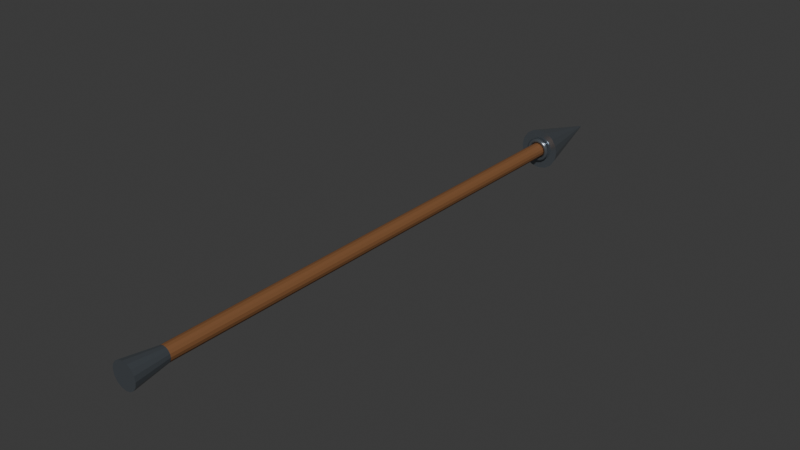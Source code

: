 # Source: WPN_Spear_A_FP_v01.blend  (saved by Blender 5.2.44; exported with 4.5.12 LTS)
import bpy
from mathutils import Matrix  # noqa: F401  (used for matrix-valued properties, if any)

bpy.ops.wm.read_factory_settings(use_empty=True)
scene = bpy.context.scene
scene.name = 'Scene'

# ---- collections
col_collection = bpy.data.collections.new('Collection'); scene.collection.children.link(col_collection)

# ---- materials (node trees are filled in below, after node groups)
mat_mat_wpn_spear_a = bpy.data.materials.new('MAT_WPN_Spear_A')
mat_mat_wpn_spear_a.diffuse_color = (0.22, 0.095, 0.035, 1.0)
mat_mat_wpn_spear_a_detail = bpy.data.materials.new('MAT_WPN_Spear_A_Detail')
mat_mat_wpn_spear_a_detail.diffuse_color = (0.22, 0.25, 0.28, 1.0)

# ---- material node trees
mat_mat_wpn_spear_a.use_nodes = True; mat_mat_wpn_spear_a.node_tree.nodes.clear()
_N = mat_mat_wpn_spear_a.node_tree.nodes; _L = mat_mat_wpn_spear_a.node_tree.links
n0 = _N.new('ShaderNodeOutputMaterial'); n0.name = 'Material Output'; n0.location = (0, 0)
n1 = _N.new('ShaderNodeBsdfPrincipled'); n1.name = 'Principled BSDF'; n1.location = (0, 0)
n1.inputs[0].default_value = (0.22, 0.095, 0.035, 1.0)
n1.inputs[1].default_value = 0.05
n1.inputs[2].default_value = 0.62
n1.inputs[10].default_value = 0.005
_L.new(n1.outputs[0], n0.inputs[0])
n0.is_active_output = True
mat_mat_wpn_spear_a_detail.use_nodes = True; mat_mat_wpn_spear_a_detail.node_tree.nodes.clear()
_N = mat_mat_wpn_spear_a_detail.node_tree.nodes; _L = mat_mat_wpn_spear_a_detail.node_tree.links
n0 = _N.new('ShaderNodeOutputMaterial'); n0.name = 'Material Output'; n0.location = (0, 0)
n1 = _N.new('ShaderNodeBsdfPrincipled'); n1.name = 'Principled BSDF'; n1.location = (0, 0)
n1.inputs[0].default_value = (0.22, 0.25, 0.28, 1.0)
n1.inputs[1].default_value = 0.78
n1.inputs[2].default_value = 0.23
n1.inputs[10].default_value = 0.005
_L.new(n1.outputs[0], n0.inputs[0])
n0.is_active_output = True

# ---- world
world_world = bpy.data.worlds.new('World'); scene.world = world_world
world_world.use_nodes = True; world_world.node_tree.nodes.clear()
_N = world_world.node_tree.nodes; _L = world_world.node_tree.links
n0 = _N.new('ShaderNodeOutputWorld'); n0.name = 'World Output'; n0.location = (200, 100)
n1 = _N.new('ShaderNodeBackground'); n1.name = 'Background'; n1.location = (-200, 100)
n1.inputs[0].default_value = (0.05088, 0.05088, 0.05088, 1.0)
_L.new(n1.outputs[0], n0.inputs[0])
n0.is_active_output = True
world_world.color = (0.05088, 0.05088, 0.05088)
world_world.sun_shadow_jitter_overblur = 0.0

# ---- meshes
me_mesh_weapon = bpy.data.meshes.new('MESH_Weapon')
me_mesh_weapon.from_pydata([(2.273e-09, -0.925, 0.026), (2.273e-09, 0.925, 0.026), (-0.00995, -0.925, 0.02402), (-0.00995, 0.925, 0.02402), (-0.01838, -0.925, 0.01838), (-0.01838, 0.925, 0.01838), (-0.02402, -0.925, 0.00995), (-0.02402, 0.925, 0.00995), (-0.026, -0.925, -2.939e-08), (-0.026, 0.925, 3.393e-08), (-0.02402, -0.925, -0.00995), (-0.02402, 0.925, -0.00995), (-0.01838, -0.925, -0.01838), (-0.01838, 0.925, -0.01838), (-0.00995, -0.925, -0.02402), (-0.00995, 0.925, -0.02402), (-2.273e-09, -0.925, -0.026), (-2.273e-09, 0.925, -0.026), (0.00995, -0.925, -0.02402), (0.00995, 0.925, -0.02402), (0.01838, -0.925, -0.01838), (0.01838, 0.925, -0.01838), (0.02402, -0.925, -0.00995), (0.02402, 0.925, -0.00995), (0.026, -0.925, -3.393e-08), (0.026, 0.925, 2.939e-08), (0.02402, -0.925, 0.00995), (0.02402, 0.925, 0.00995), (0.01838, -0.925, 0.01838), (0.01838, 0.925, 0.01838), (0.00995, -0.925, 0.02402), (0.00995, 0.925, 0.02402), (3.934e-09, -0.975, 0.045), (2.098e-09, -0.835, 0.024), (-0.01722, -0.975, 0.04157), (-0.009184, -0.835, 0.02217), (-0.03182, -0.975, 0.03182), (-0.01697, -0.835, 0.01697), (-0.04157, -0.975, 0.01722), (-0.02217, -0.835, 0.009184), (-0.045, -0.975, 1.334e-08), (-0.024, -0.835, -7.307e-09), (-0.04157, -0.975, -0.01722), (-0.02217, -0.835, -0.009184), (-0.03182, -0.975, -0.03182), (-0.01697, -0.835, -0.01697), (-0.01722, -0.975, -0.04157), (-0.009184, -0.835, -0.02217), (-3.934e-09, -0.975, -0.045), (-2.098e-09, -0.835, -0.024), (0.01722, -0.975, -0.04157), (0.009184, -0.835, -0.02217), (0.03182, -0.975, -0.03182), (0.01697, -0.835, -0.01697), (0.04157, -0.975, -0.01722), (0.02217, -0.835, -0.009184), (0.045, -0.975, 5.471e-09), (0.024, -0.835, -1.15e-08), (0.04157, -0.975, 0.01722), (0.02217, -0.835, 0.009184), (0.03182, -0.975, 0.03182), (0.01697, -0.835, 0.01697), (0.01722, -0.975, 0.04157), (0.009184, -0.835, 0.02217), (6.294e-09, 0.875, 0.072), (1.748e-10, 1.155, 0.002), (-0.02755, 0.875, 0.06652), (-0.0007654, 1.155, 0.001848), (-0.05091, 0.875, 0.05091), (-0.001414, 1.155, 0.001414), (-0.06652, 0.875, 0.02755), (-0.001848, 1.155, 0.0007653), (-0.072, 0.875, 2.51e-08), (-0.002, 1.155, -1.864e-08), (-0.06652, 0.875, -0.02755), (-0.001848, 1.155, -0.0007654), (-0.05091, 0.875, -0.05091), (-0.001414, 1.155, -0.001414), (-0.02755, 0.875, -0.06652), (-0.0007654, 1.155, -0.001848), (-6.294e-09, 0.875, -0.072), (-1.748e-10, 1.155, -0.002), (0.02755, 0.875, -0.06652), (0.0007654, 1.155, -0.001848), (0.05091, 0.875, -0.05091), (0.001414, 1.155, -0.001414), (0.06652, 0.875, -0.02755), (0.001848, 1.155, -0.0007654), (0.072, 0.875, 1.252e-08), (0.002, 1.155, -1.899e-08), (0.06652, 0.875, 0.02755), (0.001848, 1.155, 0.0007653), (0.05091, 0.875, 0.05091), (0.001414, 1.155, 0.001414), (0.02755, 0.875, 0.06652), (0.0007654, 1.155, 0.001848), (0.043, 0.865, 0.0), (0.03747, 0.8574, 5.744e-10), (0.02853, 0.8603, 3.55e-10), (0.02853, 0.8697, -3.55e-10), (0.03747, 0.8726, -5.744e-10), (0.03973, 0.865, 0.01646), (0.03462, 0.8574, 0.01434), (0.02636, 0.8603, 0.01092), (0.02636, 0.8697, 0.01092), (0.03462, 0.8726, 0.01434), (0.03041, 0.865, 0.03041), (0.0265, 0.8574, 0.0265), (0.02017, 0.8603, 0.02017), (0.02017, 0.8697, 0.02017), (0.0265, 0.8726, 0.0265), (0.01646, 0.865, 0.03973), (0.01434, 0.8574, 0.03462), (0.01092, 0.8603, 0.02636), (0.01092, 0.8697, 0.02636), (0.01434, 0.8726, 0.03462), (3.246e-09, 0.865, 0.043), (2.829e-09, 0.8574, 0.03747), (2.154e-09, 0.8603, 0.02853), (2.154e-09, 0.8697, 0.02853), (2.829e-09, 0.8726, 0.03747), (-0.01646, 0.865, 0.03973), (-0.01434, 0.8574, 0.03462), (-0.01092, 0.8603, 0.02636), (-0.01092, 0.8697, 0.02636), (-0.01434, 0.8726, 0.03462), (-0.03041, 0.865, 0.03041), (-0.0265, 0.8574, 0.0265), (-0.02017, 0.8603, 0.02017), (-0.02017, 0.8697, 0.02017), (-0.0265, 0.8726, 0.0265), (-0.03973, 0.865, 0.01646), (-0.03462, 0.8574, 0.01434), (-0.02636, 0.8603, 0.01092), (-0.02636, 0.8697, 0.01092), (-0.03462, 0.8726, 0.01434), (-0.043, 0.865, 3.759e-09), (-0.03747, 0.8574, 3.85e-09), (-0.02853, 0.8603, 2.849e-09), (-0.02853, 0.8697, 2.139e-09), (-0.03747, 0.8726, 2.701e-09), (-0.03973, 0.865, -0.01646), (-0.03462, 0.8574, -0.01434), (-0.02636, 0.8603, -0.01092), (-0.02636, 0.8697, -0.01092), (-0.03462, 0.8726, -0.01434), (-0.03041, 0.865, -0.03041), (-0.0265, 0.8574, -0.0265), (-0.02017, 0.8603, -0.02017), (-0.02017, 0.8697, -0.02017), (-0.0265, 0.8726, -0.0265), (-0.01646, 0.865, -0.03973), (-0.01434, 0.8574, -0.03462), (-0.01092, 0.8603, -0.02636), (-0.01092, 0.8697, -0.02636), (-0.01434, 0.8726, -0.03462), (3.246e-09, 0.865, -0.043), (2.829e-09, 0.8574, -0.03747), (2.154e-09, 0.8603, -0.02853), (2.154e-09, 0.8697, -0.02853), (2.829e-09, 0.8726, -0.03747), (0.01646, 0.865, -0.03973), (0.01434, 0.8574, -0.03462), (0.01092, 0.8603, -0.02636), (0.01092, 0.8697, -0.02636), (0.01434, 0.8726, -0.03462), (0.03041, 0.865, -0.03041), (0.0265, 0.8574, -0.0265), (0.02017, 0.8603, -0.02017), (0.02017, 0.8697, -0.02017), (0.0265, 0.8726, -0.0265), (0.03973, 0.865, -0.01646), (0.03462, 0.8574, -0.01434), (0.02636, 0.8603, -0.01092), (0.02636, 0.8697, -0.01092), (0.03462, 0.8726, -0.01434)], [], [(0, 1, 3, 2), (2, 3, 5, 4), (4, 5, 7, 6), (6, 7, 9, 8), (8, 9, 11, 10), (10, 11, 13, 12), (12, 13, 15, 14), (14, 15, 17, 16), (16, 17, 19, 18), (18, 19, 21, 20), (20, 21, 23, 22), (22, 23, 25, 24), (24, 25, 27, 26), (26, 27, 29, 28), (3, 1, 31, 29, 27, 25, 23, 21, 19, 17, 15, 13, 11, 9, 7, 5), (28, 29, 31, 30), (30, 31, 1, 0), (0, 2, 4, 6, 8, 10, 12, 14, 16, 18, 20, 22, 24, 26, 28, 30), (32, 33, 35, 34), (34, 35, 37, 36), (36, 37, 39, 38), (38, 39, 41, 40), (40, 41, 43, 42), (42, 43, 45, 44), (44, 45, 47, 46), (46, 47, 49, 48), (48, 49, 51, 50), (50, 51, 53, 52), (52, 53, 55, 54), (54, 55, 57, 56), (56, 57, 59, 58), (58, 59, 61, 60), (35, 33, 63, 61, 59, 57, 55, 53, 51, 49, 47, 45, 43, 41, 39, 37), (60, 61, 63, 62), (62, 63, 33, 32), (32, 34, 36, 38, 40, 42, 44, 46, 48, 50, 52, 54, 56, 58, 60, 62), (64, 65, 67, 66), (66, 67, 69, 68), (68, 69, 71, 70), (70, 71, 73, 72), (72, 73, 75, 74), (74, 75, 77, 76), (76, 77, 79, 78), (78, 79, 81, 80), (80, 81, 83, 82), (82, 83, 85, 84), (84, 85, 87, 86), (86, 87, 89, 88), (88, 89, 91, 90), (90, 91, 93, 92), (67, 65, 95, 93, 91, 89, 87, 85, 83, 81, 79, 77, 75, 73, 71, 69), (92, 93, 95, 94), (94, 95, 65, 64), (64, 66, 68, 70, 72, 74, 76, 78, 80, 82, 84, 86, 88, 90, 92, 94), (96, 101, 102, 97), (97, 102, 103, 98), (98, 103, 104, 99), (99, 104, 105, 100), (100, 105, 101, 96), (101, 106, 107, 102), (102, 107, 108, 103), (103, 108, 109, 104), (104, 109, 110, 105), (105, 110, 106, 101), (106, 111, 112, 107), (107, 112, 113, 108), (108, 113, 114, 109), (109, 114, 115, 110), (110, 115, 111, 106), (111, 116, 117, 112), (112, 117, 118, 113), (113, 118, 119, 114), (114, 119, 120, 115), (115, 120, 116, 111), (116, 121, 122, 117), (117, 122, 123, 118), (118, 123, 124, 119), (119, 124, 125, 120), (120, 125, 121, 116), (121, 126, 127, 122), (122, 127, 128, 123), (123, 128, 129, 124), (124, 129, 130, 125), (125, 130, 126, 121), (126, 131, 132, 127), (127, 132, 133, 128), (128, 133, 134, 129), (129, 134, 135, 130), (130, 135, 131, 126), (131, 136, 137, 132), (132, 137, 138, 133), (133, 138, 139, 134), (134, 139, 140, 135), (135, 140, 136, 131), (136, 141, 142, 137), (137, 142, 143, 138), (138, 143, 144, 139), (139, 144, 145, 140), (140, 145, 141, 136), (141, 146, 147, 142), (142, 147, 148, 143), (143, 148, 149, 144), (144, 149, 150, 145), (145, 150, 146, 141), (146, 151, 152, 147), (147, 152, 153, 148), (148, 153, 154, 149), (149, 154, 155, 150), (150, 155, 151, 146), (151, 156, 157, 152), (152, 157, 158, 153), (153, 158, 159, 154), (154, 159, 160, 155), (155, 160, 156, 151), (156, 161, 162, 157), (157, 162, 163, 158), (158, 163, 164, 159), (159, 164, 165, 160), (160, 165, 161, 156), (161, 166, 167, 162), (162, 167, 168, 163), (163, 168, 169, 164), (164, 169, 170, 165), (165, 170, 166, 161), (166, 171, 172, 167), (167, 172, 173, 168), (168, 173, 174, 169), (169, 174, 175, 170), (170, 175, 171, 166), (171, 96, 97, 172), (172, 97, 98, 173), (173, 98, 99, 174), (174, 99, 100, 175), (175, 100, 96, 171)])
me_mesh_weapon.polygons.foreach_set('use_smooth', [0, 0, 0, 0, 0, 0, 0, 0, 0, 0, 0, 0, 0, 0, 0, 0, 0, 0, 0, 0, 0, 0, 0, 0, 0, 0, 0, 0, 0, 0, 0, 0, 0, 0, 0, 0, 0, 0, 0, 0, 0, 0, 0, 0, 0, 0, 0, 0, 0, 0, 0, 0, 0, 0, 1, 1, 1, 1, 1, 1, 1, 1, 1, 1, 1, 1, 1, 1, 1, 1, 1, 1, 1, 1, 1, 1, 1, 1, 1, 1, 1, 1, 1, 1, 1, 1, 1, 1, 1, 1, 1, 1, 1, 1, 1, 1, 1, 1, 1, 1, 1, 1, 1, 1, 1, 1, 1, 1, 1, 1, 1, 1, 1, 1, 1, 1, 1, 1, 1, 1, 1, 1, 1, 1, 1, 1, 1, 1, 1, 1, 1, 1, 1, 1])
me_mesh_weapon.polygons.foreach_set('material_index', [0, 0, 0, 0, 0, 0, 0, 0, 0, 0, 0, 0, 0, 0, 0, 0, 0, 0, 1, 1, 1, 1, 1, 1, 1, 1, 1, 1, 1, 1, 1, 1, 1, 1, 1, 1, 1, 1, 1, 1, 1, 1, 1, 1, 1, 1, 1, 1, 1, 1, 1, 1, 1, 1, 1, 1, 1, 1, 1, 1, 1, 1, 1, 1, 1, 1, 1, 1, 1, 1, 1, 1, 1, 1, 1, 1, 1, 1, 1, 1, 1, 1, 1, 1, 1, 1, 1, 1, 1, 1, 1, 1, 1, 1, 1, 1, 1, 1, 1, 1, 1, 1, 1, 1, 1, 1, 1, 1, 1, 1, 1, 1, 1, 1, 1, 1, 1, 1, 1, 1, 1, 1, 1, 1, 1, 1, 1, 1, 1, 1, 1, 1, 1, 1])
_uv = me_mesh_weapon.uv_layers.new(name='UVMap')
_uv.uv.foreach_set('vector', [1.0, 0.5, 1.0, 1.0, 0.9375, 1.0, 0.9375, 0.5, 0.9375, 0.5, 0.9375, 1.0, 0.875, 1.0, 0.875, 0.5, 0.875, 0.5, 0.875, 1.0, 0.8125, 1.0, 0.8125, 0.5, 0.8125, 0.5, 0.8125, 1.0, 0.75, 1.0, 0.75, 0.5, 0.75, 0.5, 0.75, 1.0, 0.6875, 1.0, 0.6875, 0.5, 0.6875, 0.5, 0.6875, 1.0, 0.625, 1.0, 0.625, 0.5, 0.625, 0.5, 0.625, 1.0, 0.5625, 1.0, 0.5625, 0.5, 0.5625, 0.5, 0.5625, 1.0, 0.5, 1.0, 0.5, 0.5, 0.5, 0.5, 0.5, 1.0, 0.4375, 1.0, 0.4375, 0.5, 0.4375, 0.5, 0.4375, 1.0, 0.375, 1.0, 0.375, 0.5, 0.375, 0.5, 0.375, 1.0, 0.3125, 1.0, 0.3125, 0.5, 0.3125, 0.5, 0.3125, 1.0, 0.25, 1.0, 0.25, 0.5, 0.25, 0.5, 0.25, 1.0, 0.1875, 1.0, 0.1875, 0.5, 0.1875, 0.5, 0.1875, 1.0, 0.125, 1.0, 0.125, 0.5, 0.3418, 0.4717, 0.25, 0.49, 0.1582, 0.4717, 0.08029, 0.4197, 0.02827, 0.3418, 0.01, 0.25, 0.02827, 0.1582, 0.08029, 0.08029, 0.1582, 0.02827, 0.25, 0.01, 0.3418, 0.02827, 0.4197, 0.08029, 0.4717, 0.1582, 0.49, 0.25, 0.4717, 0.3418, 0.4197, 0.4197, 0.125, 0.5, 0.125, 1.0, 0.0625, 1.0, 0.0625, 0.5, 0.0625, 0.5, 0.0625, 1.0, 0.0, 1.0, 0.0, 0.5, 0.75, 0.49, 0.8418, 0.4717, 0.9197, 0.4197, 0.9717, 0.3418, 0.99, 0.25, 0.9717, 0.1582, 0.9197, 0.08029, 0.8418, 0.02827, 0.75, 0.01, 0.6582, 0.02827, 0.5803, 0.08029, 0.5283, 0.1582, 0.51, 0.25, 0.5283, 0.3418, 0.5803, 0.4197, 0.6582, 0.4717, 1.0, 0.5, 1.0, 1.0, 0.9375, 1.0, 0.9375, 0.5, 0.9375, 0.5, 0.9375, 1.0, 0.875, 1.0, 0.875, 0.5, 0.875, 0.5, 0.875, 1.0, 0.8125, 1.0, 0.8125, 0.5, 0.8125, 0.5, 0.8125, 1.0, 0.75, 1.0, 0.75, 0.5, 0.75, 0.5, 0.75, 1.0, 0.6875, 1.0, 0.6875, 0.5, 0.6875, 0.5, 0.6875, 1.0, 0.625, 1.0, 0.625, 0.5, 0.625, 0.5, 0.625, 1.0, 0.5625, 1.0, 0.5625, 0.5, 0.5625, 0.5, 0.5625, 1.0, 0.5, 1.0, 0.5, 0.5, 0.5, 0.5, 0.5, 1.0, 0.4375, 1.0, 0.4375, 0.5, 0.4375, 0.5, 0.4375, 1.0, 0.375, 1.0, 0.375, 0.5, 0.375, 0.5, 0.375, 1.0, 0.3125, 1.0, 0.3125, 0.5, 0.3125, 0.5, 0.3125, 1.0, 0.25, 1.0, 0.25, 0.5, 0.25, 0.5, 0.25, 1.0, 0.1875, 1.0, 0.1875, 0.5, 0.1875, 0.5, 0.1875, 1.0, 0.125, 1.0, 0.125, 0.5, 0.3418, 0.4717, 0.25, 0.49, 0.1582, 0.4717, 0.08029, 0.4197, 0.02827, 0.3418, 0.01, 0.25, 0.02827, 0.1582, 0.08029, 0.08029, 0.1582, 0.02827, 0.25, 0.01, 0.3418, 0.02827, 0.4197, 0.08029, 0.4717, 0.1582, 0.49, 0.25, 0.4717, 0.3418, 0.4197, 0.4197, 0.125, 0.5, 0.125, 1.0, 0.0625, 1.0, 0.0625, 0.5, 0.0625, 0.5, 0.0625, 1.0, 0.0, 1.0, 0.0, 0.5, 0.75, 0.49, 0.8418, 0.4717, 0.9197, 0.4197, 0.9717, 0.3418, 0.99, 0.25, 0.9717, 0.1582, 0.9197, 0.08029, 0.8418, 0.02827, 0.75, 0.01, 0.6582, 0.02827, 0.5803, 0.08029, 0.5283, 0.1582, 0.51, 0.25, 0.5283, 0.3418, 0.5803, 0.4197, 0.6582, 0.4717, 1.0, 0.5, 1.0, 1.0, 0.9375, 1.0, 0.9375, 0.5, 0.9375, 0.5, 0.9375, 1.0, 0.875, 1.0, 0.875, 0.5, 0.875, 0.5, 0.875, 1.0, 0.8125, 1.0, 0.8125, 0.5, 0.8125, 0.5, 0.8125, 1.0, 0.75, 1.0, 0.75, 0.5, 0.75, 0.5, 0.75, 1.0, 0.6875, 1.0, 0.6875, 0.5, 0.6875, 0.5, 0.6875, 1.0, 0.625, 1.0, 0.625, 0.5, 0.625, 0.5, 0.625, 1.0, 0.5625, 1.0, 0.5625, 0.5, 0.5625, 0.5, 0.5625, 1.0, 0.5, 1.0, 0.5, 0.5, 0.5, 0.5, 0.5, 1.0, 0.4375, 1.0, 0.4375, 0.5, 0.4375, 0.5, 0.4375, 1.0, 0.375, 1.0, 0.375, 0.5, 0.375, 0.5, 0.375, 1.0, 0.3125, 1.0, 0.3125, 0.5, 0.3125, 0.5, 0.3125, 1.0, 0.25, 1.0, 0.25, 0.5, 0.25, 0.5, 0.25, 1.0, 0.1875, 1.0, 0.1875, 0.5, 0.1875, 0.5, 0.1875, 1.0, 0.125, 1.0, 0.125, 0.5, 0.3418, 0.4717, 0.25, 0.49, 0.1582, 0.4717, 0.08029, 0.4197, 0.02827, 0.3418, 0.01, 0.25, 0.02827, 0.1582, 0.08029, 0.08029, 0.1582, 0.02827, 0.25, 0.01, 0.3418, 0.02827, 0.4197, 0.08029, 0.4717, 0.1582, 0.49, 0.25, 0.4717, 0.3418, 0.4197, 0.4197, 0.125, 0.5, 0.125, 1.0, 0.0625, 1.0, 0.0625, 0.5, 0.0625, 0.5, 0.0625, 1.0, 0.0, 1.0, 0.0, 0.5, 0.75, 0.49, 0.8418, 0.4717, 0.9197, 0.4197, 0.9717, 0.3418, 0.99, 0.25, 0.9717, 0.1582, 0.9197, 0.08029, 0.8418, 0.02827, 0.75, 0.01, 0.6582, 0.02827, 0.5803, 0.08029, 0.5283, 0.1582, 0.51, 0.25, 0.5283, 0.3418, 0.5803, 0.4197, 0.6582, 0.4717, 0.5, 0.6, 0.5625, 0.6, 0.5625, 0.8, 0.5, 0.8, 0.5, 0.8, 0.5625, 0.8, 0.5625, 1.0, 0.5, 1.0, 0.5, 0.0, 0.5625, 0.0, 0.5625, 0.2, 0.5, 0.2, 0.5, 0.2, 0.5625, 0.2, 0.5625, 0.4, 0.5, 0.4, 0.5, 0.4, 0.5625, 0.4, 0.5625, 0.6, 0.5, 0.6, 0.5625, 0.6, 0.625, 0.6, 0.625, 0.8, 0.5625, 0.8, 0.5625, 0.8, 0.625, 0.8, 0.625, 1.0, 0.5625, 1.0, 0.5625, 0.0, 0.625, 0.0, 0.625, 0.2, 0.5625, 0.2, 0.5625, 0.2, 0.625, 0.2, 0.625, 0.4, 0.5625, 0.4, 0.5625, 0.4, 0.625, 0.4, 0.625, 0.6, 0.5625, 0.6, 0.625, 0.6, 0.6875, 0.6, 0.6875, 0.8, 0.625, 0.8, 0.625, 0.8, 0.6875, 0.8, 0.6875, 1.0, 0.625, 1.0, 0.625, 0.0, 0.6875, 0.0, 0.6875, 0.2, 0.625, 0.2, 0.625, 0.2, 0.6875, 0.2, 0.6875, 0.4, 0.625, 0.4, 0.625, 0.4, 0.6875, 0.4, 0.6875, 0.6, 0.625, 0.6, 0.6875, 0.6, 0.75, 0.6, 0.75, 0.8, 0.6875, 0.8, 0.6875, 0.8, 0.75, 0.8, 0.75, 1.0, 0.6875, 1.0, 0.6875, 0.0, 0.75, 0.0, 0.75, 0.2, 0.6875, 0.2, 0.6875, 0.2, 0.75, 0.2, 0.75, 0.4, 0.6875, 0.4, 0.6875, 0.4, 0.75, 0.4, 0.75, 0.6, 0.6875, 0.6, 0.75, 0.6, 0.8125, 0.6, 0.8125, 0.8, 0.75, 0.8, 0.75, 0.8, 0.8125, 0.8, 0.8125, 1.0, 0.75, 1.0, 0.75, 0.0, 0.8125, 0.0, 0.8125, 0.2, 0.75, 0.2, 0.75, 0.2, 0.8125, 0.2, 0.8125, 0.4, 0.75, 0.4, 0.75, 0.4, 0.8125, 0.4, 0.8125, 0.6, 0.75, 0.6, 0.8125, 0.6, 0.875, 0.6, 0.875, 0.8, 0.8125, 0.8, 0.8125, 0.8, 0.875, 0.8, 0.875, 1.0, 0.8125, 1.0, 0.8125, 0.0, 0.875, 0.0, 0.875, 0.2, 0.8125, 0.2, 0.8125, 0.2, 0.875, 0.2, 0.875, 0.4, 0.8125, 0.4, 0.8125, 0.4, 0.875, 0.4, 0.875, 0.6, 0.8125, 0.6, 0.875, 0.6, 0.9375, 0.6, 0.9375, 0.8, 0.875, 0.8, 0.875, 0.8, 0.9375, 0.8, 0.9375, 1.0, 0.875, 1.0, 0.875, 0.0, 0.9375, 0.0, 0.9375, 0.2, 0.875, 0.2, 0.875, 0.2, 0.9375, 0.2, 0.9375, 0.4, 0.875, 0.4, 0.875, 0.4, 0.9375, 0.4, 0.9375, 0.6, 0.875, 0.6, 0.9375, 0.6, 1.0, 0.6, 1.0, 0.8, 0.9375, 0.8, 0.9375, 0.8, 1.0, 0.8, 1.0, 1.0, 0.9375, 1.0, 0.9375, 0.0, 1.0, 0.0, 1.0, 0.2, 0.9375, 0.2, 0.9375, 0.2, 1.0, 0.2, 1.0, 0.4, 0.9375, 0.4, 0.9375, 0.4, 1.0, 0.4, 1.0, 0.6, 0.9375, 0.6, 0.0, 0.6, 0.0625, 0.6, 0.0625, 0.8, 0.0, 0.8, 0.0, 0.8, 0.0625, 0.8, 0.0625, 1.0, 0.0, 1.0, 0.0, 0.0, 0.0625, 0.0, 0.0625, 0.2, 0.0, 0.2, 0.0, 0.2, 0.0625, 0.2, 0.0625, 0.4, 0.0, 0.4, 0.0, 0.4, 0.0625, 0.4, 0.0625, 0.6, 0.0, 0.6, 0.0625, 0.6, 0.125, 0.6, 0.125, 0.8, 0.0625, 0.8, 0.0625, 0.8, 0.125, 0.8, 0.125, 1.0, 0.0625, 1.0, 0.0625, 0.0, 0.125, 0.0, 0.125, 0.2, 0.0625, 0.2, 0.0625, 0.2, 0.125, 0.2, 0.125, 0.4, 0.0625, 0.4, 0.0625, 0.4, 0.125, 0.4, 0.125, 0.6, 0.0625, 0.6, 0.125, 0.6, 0.1875, 0.6, 0.1875, 0.8, 0.125, 0.8, 0.125, 0.8, 0.1875, 0.8, 0.1875, 1.0, 0.125, 1.0, 0.125, 0.0, 0.1875, 0.0, 0.1875, 0.2, 0.125, 0.2, 0.125, 0.2, 0.1875, 0.2, 0.1875, 0.4, 0.125, 0.4, 0.125, 0.4, 0.1875, 0.4, 0.1875, 0.6, 0.125, 0.6, 0.1875, 0.6, 0.25, 0.6, 0.25, 0.8, 0.1875, 0.8, 0.1875, 0.8, 0.25, 0.8, 0.25, 1.0, 0.1875, 1.0, 0.1875, 0.0, 0.25, 0.0, 0.25, 0.2, 0.1875, 0.2, 0.1875, 0.2, 0.25, 0.2, 0.25, 0.4, 0.1875, 0.4, 0.1875, 0.4, 0.25, 0.4, 0.25, 0.6, 0.1875, 0.6, 0.25, 0.6, 0.3125, 0.6, 0.3125, 0.8, 0.25, 0.8, 0.25, 0.8, 0.3125, 0.8, 0.3125, 1.0, 0.25, 1.0, 0.25, 0.0, 0.3125, 0.0, 0.3125, 0.2, 0.25, 0.2, 0.25, 0.2, 0.3125, 0.2, 0.3125, 0.4, 0.25, 0.4, 0.25, 0.4, 0.3125, 0.4, 0.3125, 0.6, 0.25, 0.6, 0.3125, 0.6, 0.375, 0.6, 0.375, 0.8, 0.3125, 0.8, 0.3125, 0.8, 0.375, 0.8, 0.375, 1.0, 0.3125, 1.0, 0.3125, 0.0, 0.375, 0.0, 0.375, 0.2, 0.3125, 0.2, 0.3125, 0.2, 0.375, 0.2, 0.375, 0.4, 0.3125, 0.4, 0.3125, 0.4, 0.375, 0.4, 0.375, 0.6, 0.3125, 0.6, 0.375, 0.6, 0.4375, 0.6, 0.4375, 0.8, 0.375, 0.8, 0.375, 0.8, 0.4375, 0.8, 0.4375, 1.0, 0.375, 1.0, 0.375, 0.0, 0.4375, 0.0, 0.4375, 0.2, 0.375, 0.2, 0.375, 0.2, 0.4375, 0.2, 0.4375, 0.4, 0.375, 0.4, 0.375, 0.4, 0.4375, 0.4, 0.4375, 0.6, 0.375, 0.6, 0.4375, 0.6, 0.5, 0.6, 0.5, 0.8, 0.4375, 0.8, 0.4375, 0.8, 0.5, 0.8, 0.5, 1.0, 0.4375, 1.0, 0.4375, 0.0, 0.5, 0.0, 0.5, 0.2, 0.4375, 0.2, 0.4375, 0.2, 0.5, 0.2, 0.5, 0.4, 0.4375, 0.4, 0.4375, 0.4, 0.5, 0.4, 0.5, 0.6, 0.4375, 0.6])
me_mesh_weapon.materials.append(mat_mat_wpn_spear_a)
me_mesh_weapon.materials.append(mat_mat_wpn_spear_a_detail)
me_mesh_weapon.update()

# ---- objects
ob_mesh_weapon = bpy.data.objects.new('MESH_Weapon', me_mesh_weapon)
ob_wpn_spear_a_fp = bpy.data.objects.new('WPN_Spear_A_FP', None)
ob_socket_grip_r = bpy.data.objects.new('SOCKET_Grip_R', None)
ob_socket_grip_l = bpy.data.objects.new('SOCKET_Grip_L', None)
ob_socket_blade_start = bpy.data.objects.new('SOCKET_Blade_Start', None)
ob_socket_blade_end = bpy.data.objects.new('SOCKET_Blade_End', None)
ob_socket_sweep_start = bpy.data.objects.new('SOCKET_Sweep_Start', None)
ob_socket_sweep_end = bpy.data.objects.new('SOCKET_Sweep_End', None)
ob_socket_back = bpy.data.objects.new('SOCKET_Back', None)

# ---- transforms, parenting, visibility, modifiers, constraints
ob_mesh_weapon.parent = ob_wpn_spear_a_fp
ob_mesh_weapon.location = (0.0, 0.305, 0.0)
ob_mesh_weapon.rotation_mode = 'QUATERNION'
ob_mesh_weapon.rotation_quaternion = (1.0, 0.0, 0.0, 0.0)
ob_wpn_spear_a_fp.location = (0.0, 0.0, 0.0)
ob_wpn_spear_a_fp.empty_display_size = 0.08
ob_socket_grip_r.parent = ob_wpn_spear_a_fp
ob_socket_grip_r.location = (0.0, 0.0, 0.0)
ob_socket_grip_r.empty_display_size = 0.055
ob_socket_grip_l.parent = ob_wpn_spear_a_fp
ob_socket_grip_l.location = (0.0, 0.52, 0.0)
ob_socket_grip_l.empty_display_size = 0.055
ob_socket_blade_start.parent = ob_wpn_spear_a_fp
ob_socket_blade_start.location = (0.0, 1.18, 0.0)
ob_socket_blade_start.empty_display_size = 0.055
ob_socket_blade_end.parent = ob_wpn_spear_a_fp
ob_socket_blade_end.location = (0.0, 1.46, 0.0)
ob_socket_blade_end.empty_display_size = 0.055
ob_socket_sweep_start.parent = ob_wpn_spear_a_fp
ob_socket_sweep_start.location = (0.0, 0.02, 0.0)
ob_socket_sweep_start.empty_display_size = 0.055
ob_socket_sweep_end.parent = ob_wpn_spear_a_fp
ob_socket_sweep_end.location = (0.0, 1.46, 0.0)
ob_socket_sweep_end.empty_display_size = 0.055
ob_socket_back.parent = ob_wpn_spear_a_fp
ob_socket_back.location = (0.0, 0.3, 0.0)
ob_socket_back.empty_display_size = 0.055

# ---- collection membership
col_collection.objects.link(ob_mesh_weapon)
col_collection.objects.link(ob_wpn_spear_a_fp)
col_collection.objects.link(ob_socket_grip_r)
col_collection.objects.link(ob_socket_grip_l)
col_collection.objects.link(ob_socket_blade_start)
col_collection.objects.link(ob_socket_blade_end)
col_collection.objects.link(ob_socket_sweep_start)
col_collection.objects.link(ob_socket_sweep_end)
col_collection.objects.link(ob_socket_back)

# ---- scene / render settings (as saved in the file)
scene.frame_start = 1; scene.frame_end = 250; scene.frame_set(1)
scene.render.engine = 'BLENDER_EEVEE_NEXT'
scene.render.fps = 30
scene.render.bake_bias = 0.0
scene.render.bake_samples = 0
scene.render.compositor_device = 'GPU'
scene.eevee.use_volume_custom_range = False
scene.eevee.fast_gi_thickness_near = 0.1
scene.eevee.fast_gi_thickness_far = 0.0
scene.eevee.ray_tracing_options.screen_trace_thickness = 0.1
bpy.context.view_layer.update()

# ---- added for rendering (the .blend has no active camera and no usable light): camera, sun
cam_auto = bpy.data.cameras.new('AutoCamera')
cam_auto.lens = 50.0
cam_auto.sensor_width = 36.0
cam_auto.clip_end = 1000.0
ob_auto_camera = bpy.data.objects.new('AutoCamera', cam_auto)
scene.collection.objects.link(ob_auto_camera)
ob_auto_camera.location = (1.97972, -1.98066, 1.58377)
ob_auto_camera.rotation_euler = (1.09748, -7.21219e-08, 0.694738)
scene.camera = ob_auto_camera
light_auto_sun = bpy.data.lights.new('AutoSun', 'SUN')
light_auto_sun.energy = 3.0
light_auto_sun.angle = 0.0523599
ob_auto_sun = bpy.data.objects.new('AutoSun', light_auto_sun)
scene.collection.objects.link(ob_auto_sun)
ob_auto_sun.rotation_euler = (0.872665, 0.174533, 0.523599)
bpy.context.view_layer.update()
